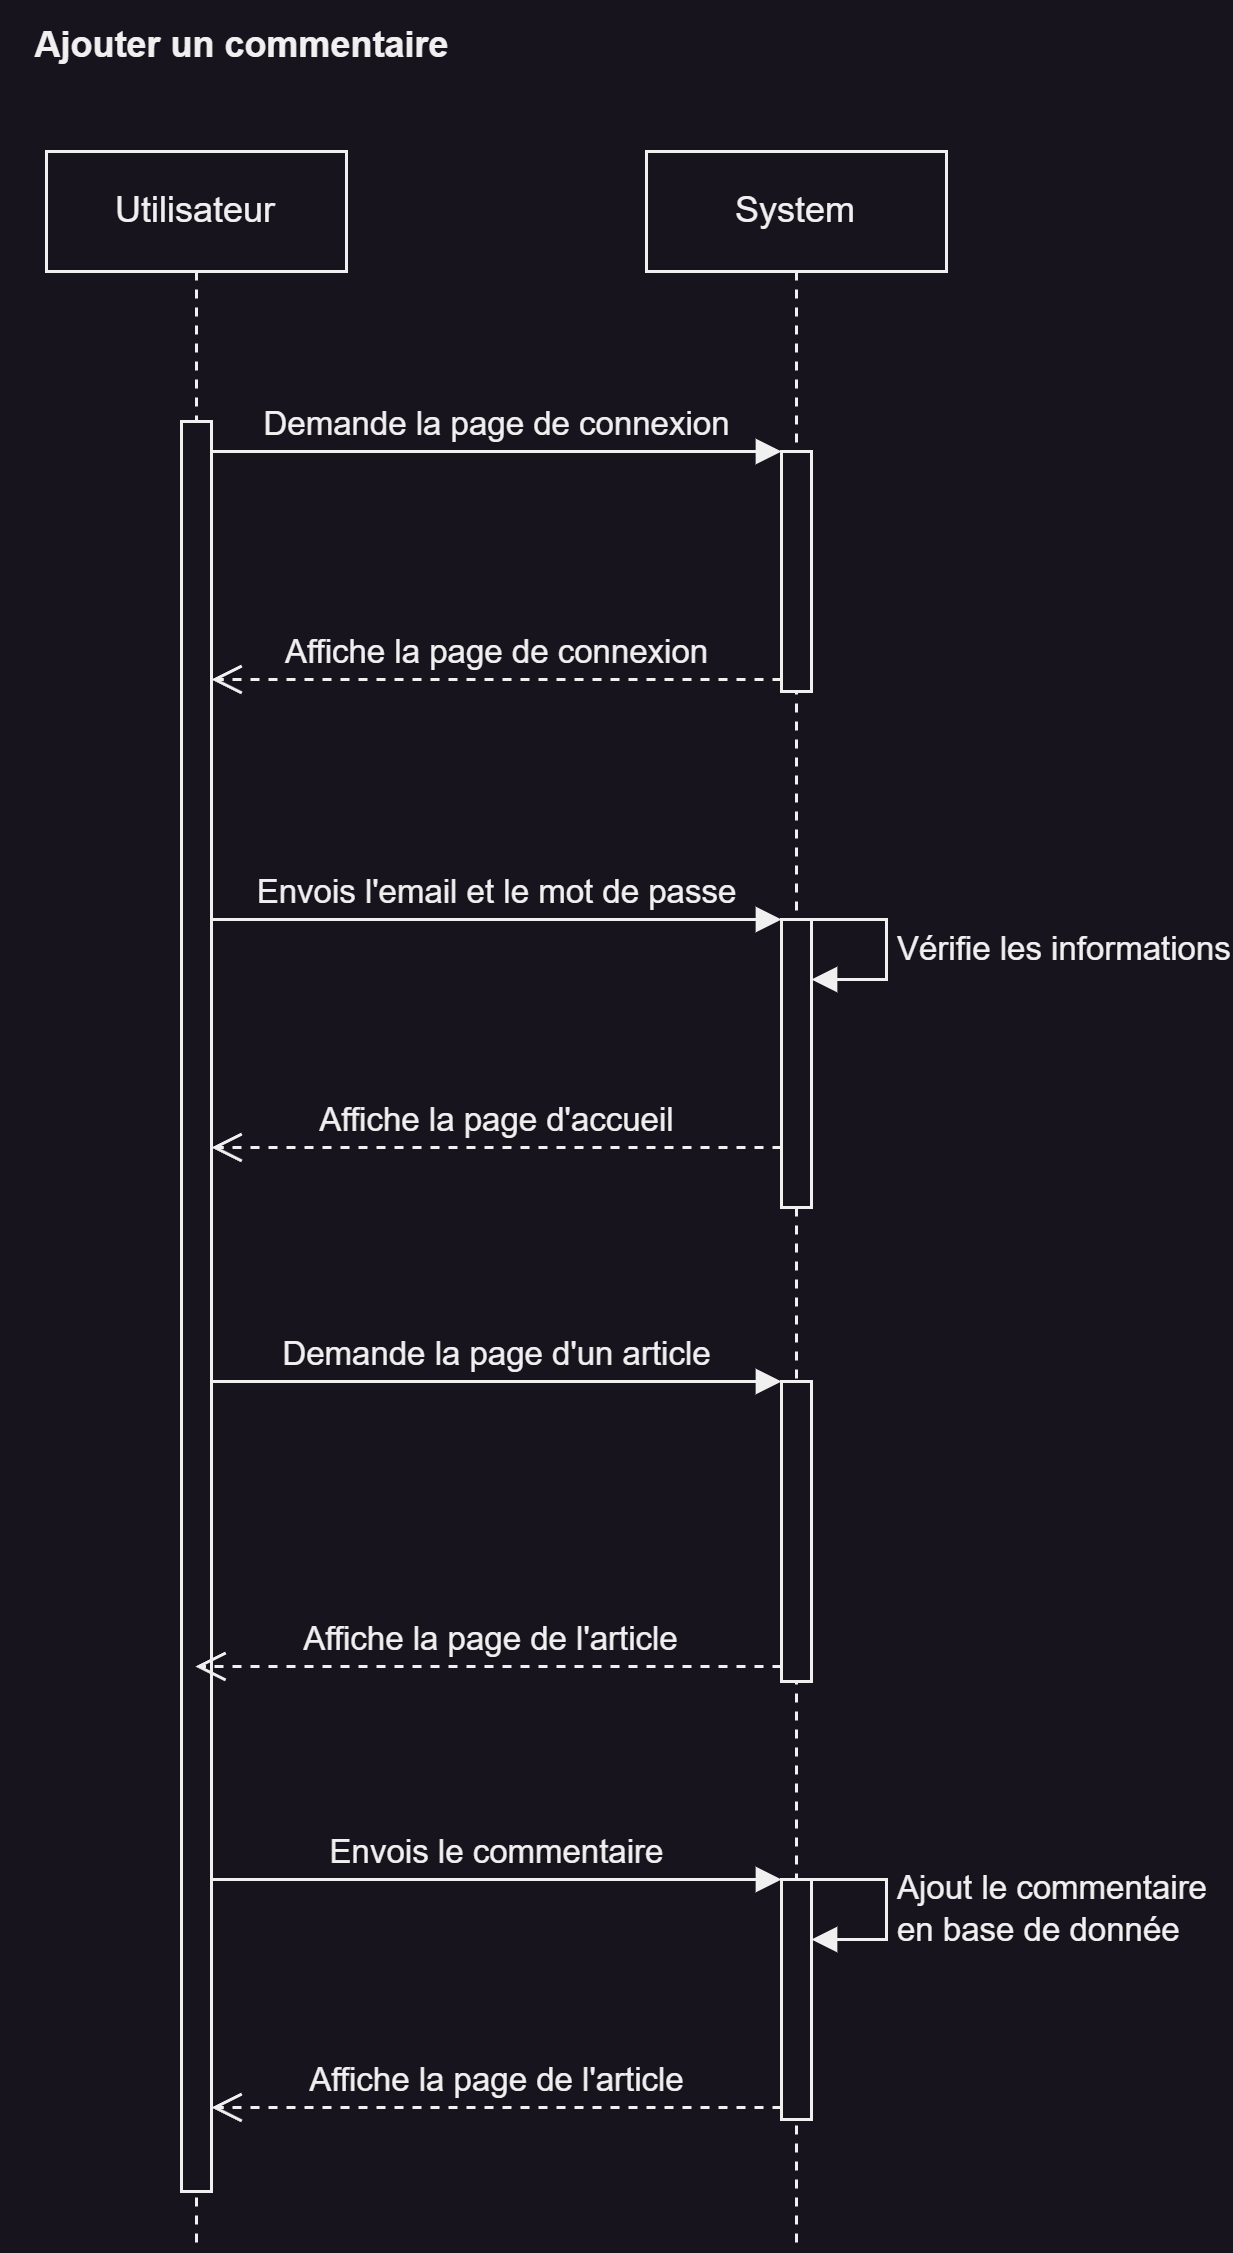

The diagram above was exported from draw.io. Its source (the exported page's mxGraphModel, read from the mxfile embedded in the PNG):
<mxGraphModel dx="2074" dy="838" grid="1" gridSize="10" guides="1" tooltips="1" connect="1" arrows="1" fold="1" page="1" pageScale="1" pageWidth="827" pageHeight="1169" math="0" shadow="0">
  <root>
    <mxCell id="0" />
    <mxCell id="1" parent="0" />
    <mxCell id="2" value="&lt;b&gt;Ajouter un commentaire&lt;/b&gt;" style="text;html=1;align=center;verticalAlign=middle;resizable=0;points=[];autosize=1;strokeColor=none;fillColor=none;" vertex="1" parent="1">
      <mxGeometry x="65" y="1310" width="160" height="30" as="geometry" />
    </mxCell>
    <mxCell id="3" value="Utilisateur" style="shape=umlLifeline;perimeter=lifelinePerimeter;whiteSpace=wrap;html=1;container=1;collapsible=0;recursiveResize=0;outlineConnect=0;" vertex="1" parent="1">
      <mxGeometry x="80" y="1360" width="100" height="700" as="geometry" />
    </mxCell>
    <mxCell id="4" value="" style="html=1;points=[];perimeter=orthogonalPerimeter;fontSize=11;" vertex="1" parent="3">
      <mxGeometry x="45" y="90" width="10" height="590" as="geometry" />
    </mxCell>
    <mxCell id="5" value="System" style="shape=umlLifeline;perimeter=lifelinePerimeter;whiteSpace=wrap;html=1;container=1;collapsible=0;recursiveResize=0;outlineConnect=0;" vertex="1" parent="1">
      <mxGeometry x="280" y="1360" width="100" height="700" as="geometry" />
    </mxCell>
    <mxCell id="6" value="" style="html=1;points=[];perimeter=orthogonalPerimeter;fontSize=11;" vertex="1" parent="5">
      <mxGeometry x="45" y="100" width="10" height="80" as="geometry" />
    </mxCell>
    <mxCell id="7" value="Affiche la page d'accueil" style="html=1;verticalAlign=bottom;endArrow=open;dashed=1;endSize=8;rounded=0;fontSize=11;" edge="1" parent="5" source="9">
      <mxGeometry relative="1" as="geometry">
        <mxPoint x="-145" y="331.99999999999955" as="targetPoint" />
        <mxPoint x="45" y="332" as="sourcePoint" />
      </mxGeometry>
    </mxCell>
    <mxCell id="8" value="Envois l'email et le mot de passe" style="html=1;verticalAlign=bottom;endArrow=block;rounded=0;fontSize=11;" edge="1" parent="5" target="9">
      <mxGeometry relative="1" as="geometry">
        <mxPoint x="-145" y="256" as="sourcePoint" />
        <mxPoint x="45" y="256" as="targetPoint" />
      </mxGeometry>
    </mxCell>
    <mxCell id="9" value="" style="html=1;points=[];perimeter=orthogonalPerimeter;fontSize=11;" vertex="1" parent="5">
      <mxGeometry x="45" y="256" width="10" height="96" as="geometry" />
    </mxCell>
    <mxCell id="10" value="Vérifie les informations" style="edgeStyle=orthogonalEdgeStyle;html=1;align=left;spacingLeft=2;endArrow=block;rounded=0;fontSize=11;" edge="1" parent="5" source="9" target="9">
      <mxGeometry relative="1" as="geometry">
        <mxPoint x="85" y="256" as="sourcePoint" />
        <Array as="points">
          <mxPoint x="80" y="256" />
          <mxPoint x="80" y="276" />
        </Array>
        <mxPoint x="90" y="276.0000000000002" as="targetPoint" />
      </mxGeometry>
    </mxCell>
    <mxCell id="11" value="Demande la page d'un article" style="html=1;verticalAlign=bottom;endArrow=block;entryX=0;entryY=0;rounded=0;fontSize=11;" edge="1" parent="5" target="12">
      <mxGeometry relative="1" as="geometry">
        <mxPoint x="-145" y="410" as="sourcePoint" />
      </mxGeometry>
    </mxCell>
    <mxCell id="12" value="" style="html=1;points=[];perimeter=orthogonalPerimeter;fontSize=11;" vertex="1" parent="5">
      <mxGeometry x="45" y="410" width="10" height="100" as="geometry" />
    </mxCell>
    <mxCell id="13" value="Envois le commentaire" style="html=1;verticalAlign=bottom;endArrow=block;entryX=0;entryY=0;rounded=0;fontSize=11;" edge="1" parent="5" target="15">
      <mxGeometry relative="1" as="geometry">
        <mxPoint x="-145" y="576" as="sourcePoint" />
        <mxPoint as="offset" />
      </mxGeometry>
    </mxCell>
    <mxCell id="14" value="Affiche la page de l'article" style="html=1;verticalAlign=bottom;endArrow=open;dashed=1;endSize=8;exitX=0;exitY=0.95;rounded=0;fontSize=11;" edge="1" parent="5" source="15">
      <mxGeometry x="-0.0015" relative="1" as="geometry">
        <mxPoint x="-145" y="651.9999999999995" as="targetPoint" />
        <mxPoint as="offset" />
      </mxGeometry>
    </mxCell>
    <mxCell id="15" value="" style="html=1;points=[];perimeter=orthogonalPerimeter;fontSize=11;" vertex="1" parent="5">
      <mxGeometry x="45" y="576" width="10" height="80" as="geometry" />
    </mxCell>
    <mxCell id="16" value="Ajout le commentaire&lt;br&gt;en base de donnée" style="edgeStyle=orthogonalEdgeStyle;html=1;align=left;spacingLeft=2;endArrow=block;rounded=0;fontSize=11;" edge="1" parent="5">
      <mxGeometry relative="1" as="geometry">
        <mxPoint x="55" y="576" as="sourcePoint" />
        <Array as="points">
          <mxPoint x="80" y="576" />
          <mxPoint x="80" y="596" />
        </Array>
        <mxPoint x="55" y="596" as="targetPoint" />
      </mxGeometry>
    </mxCell>
    <mxCell id="17" value="Demande la page de connexion" style="html=1;verticalAlign=bottom;endArrow=block;entryX=0;entryY=0;rounded=0;fontSize=11;" edge="1" source="4" target="6" parent="1">
      <mxGeometry relative="1" as="geometry">
        <mxPoint x="230" y="1480" as="sourcePoint" />
      </mxGeometry>
    </mxCell>
    <mxCell id="18" value="Affiche la page de connexion" style="html=1;verticalAlign=bottom;endArrow=open;dashed=1;endSize=8;exitX=0;exitY=0.95;rounded=0;fontSize=11;" edge="1" source="6" target="4" parent="1">
      <mxGeometry relative="1" as="geometry">
        <mxPoint x="230" y="1556" as="targetPoint" />
      </mxGeometry>
    </mxCell>
    <mxCell id="19" value="Affiche la page de l'article" style="html=1;verticalAlign=bottom;endArrow=open;dashed=1;endSize=8;exitX=0;exitY=0.95;rounded=0;fontSize=11;" edge="1" source="12" target="3" parent="1">
      <mxGeometry relative="1" as="geometry">
        <mxPoint x="135" y="1922.0000000000005" as="targetPoint" />
      </mxGeometry>
    </mxCell>
  </root>
</mxGraphModel>